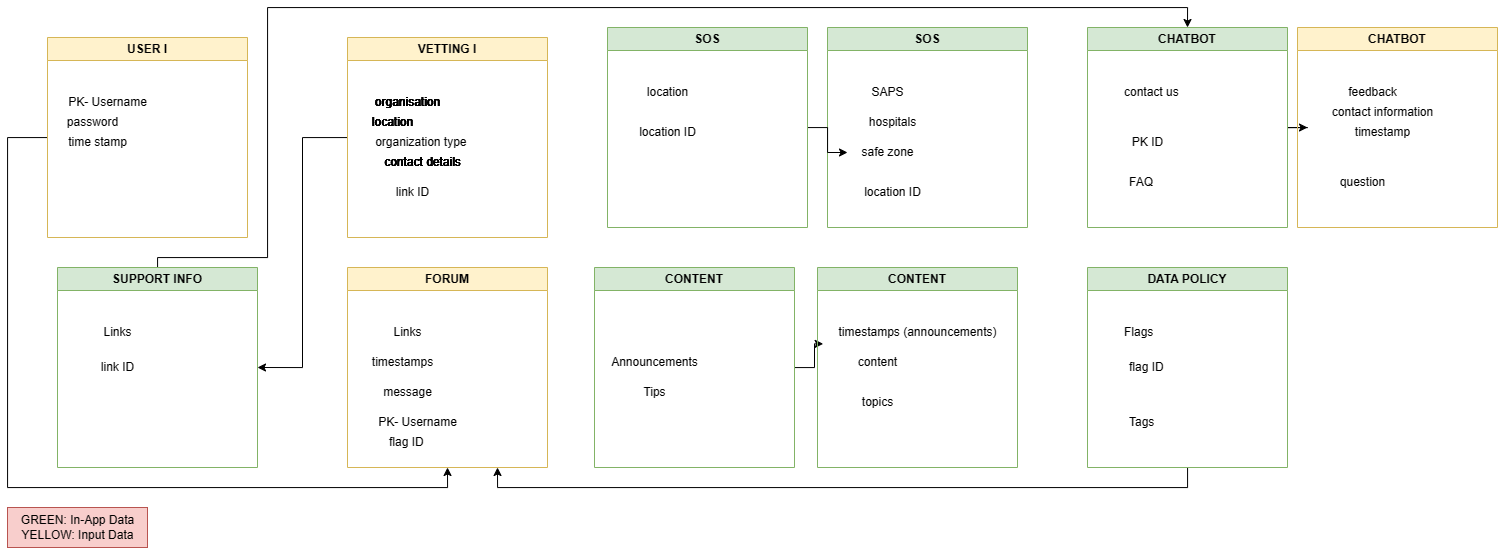

The diagram above was exported from draw.io. Its source (the exported page's mxGraphModel, read from the mxfile embedded in the PNG):
<mxGraphModel dx="1661" dy="677" grid="1" gridSize="10" guides="1" tooltips="1" connect="1" arrows="1" fold="1" page="1" pageScale="1" pageWidth="827" pageHeight="1169" math="0" shadow="0">
  <root>
    <mxCell id="WIyWlLk6GJQsqaUBKTNV-0" />
    <mxCell id="WIyWlLk6GJQsqaUBKTNV-1" parent="WIyWlLk6GJQsqaUBKTNV-0" />
    <mxCell id="6yo70VMg6lP2LdjrL4yp-57" style="edgeStyle=orthogonalEdgeStyle;rounded=0;orthogonalLoop=1;jettySize=auto;html=1;entryX=0.5;entryY=1;entryDx=0;entryDy=0;" parent="WIyWlLk6GJQsqaUBKTNV-1" source="6yo70VMg6lP2LdjrL4yp-1" target="6yo70VMg6lP2LdjrL4yp-25" edge="1">
      <mxGeometry relative="1" as="geometry">
        <Array as="points">
          <mxPoint x="40" y="180" />
          <mxPoint x="40" y="530" />
          <mxPoint x="480" y="530" />
        </Array>
      </mxGeometry>
    </mxCell>
    <mxCell id="6yo70VMg6lP2LdjrL4yp-1" value="USER I" style="swimlane;whiteSpace=wrap;html=1;fillColor=#fff2cc;strokeColor=#d6b656;" parent="WIyWlLk6GJQsqaUBKTNV-1" vertex="1">
      <mxGeometry x="80" y="80" width="200" height="200" as="geometry" />
    </mxCell>
    <mxCell id="6yo70VMg6lP2LdjrL4yp-2" value="PK- Username" style="text;html=1;align=center;verticalAlign=middle;resizable=0;points=[];autosize=1;strokeColor=none;fillColor=none;" parent="6yo70VMg6lP2LdjrL4yp-1" vertex="1">
      <mxGeometry x="10" y="50" width="100" height="30" as="geometry" />
    </mxCell>
    <mxCell id="6yo70VMg6lP2LdjrL4yp-3" value="time stamp" style="text;html=1;align=center;verticalAlign=middle;resizable=0;points=[];autosize=1;strokeColor=none;fillColor=none;" parent="6yo70VMg6lP2LdjrL4yp-1" vertex="1">
      <mxGeometry x="10" y="90" width="80" height="30" as="geometry" />
    </mxCell>
    <mxCell id="6yo70VMg6lP2LdjrL4yp-4" value="password" style="text;html=1;align=center;verticalAlign=middle;resizable=0;points=[];autosize=1;strokeColor=none;fillColor=none;" parent="6yo70VMg6lP2LdjrL4yp-1" vertex="1">
      <mxGeometry x="10" y="70" width="70" height="30" as="geometry" />
    </mxCell>
    <mxCell id="6yo70VMg6lP2LdjrL4yp-72" style="edgeStyle=orthogonalEdgeStyle;rounded=0;orthogonalLoop=1;jettySize=auto;html=1;entryX=1;entryY=0.5;entryDx=0;entryDy=0;" parent="WIyWlLk6GJQsqaUBKTNV-1" source="6yo70VMg6lP2LdjrL4yp-5" target="6yo70VMg6lP2LdjrL4yp-20" edge="1">
      <mxGeometry relative="1" as="geometry" />
    </mxCell>
    <mxCell id="6yo70VMg6lP2LdjrL4yp-5" value="VETTING I" style="swimlane;whiteSpace=wrap;html=1;fillColor=#fff2cc;strokeColor=#d6b656;" parent="WIyWlLk6GJQsqaUBKTNV-1" vertex="1">
      <mxGeometry x="380" y="80" width="200" height="200" as="geometry" />
    </mxCell>
    <mxCell id="6yo70VMg6lP2LdjrL4yp-6" value="organisation" style="text;html=1;align=center;verticalAlign=middle;resizable=0;points=[];autosize=1;strokeColor=none;fillColor=none;" parent="6yo70VMg6lP2LdjrL4yp-5" vertex="1">
      <mxGeometry x="15" y="50" width="90" height="30" as="geometry" />
    </mxCell>
    <mxCell id="6yo70VMg6lP2LdjrL4yp-7" value="organization type&amp;nbsp;" style="text;html=1;align=center;verticalAlign=middle;resizable=0;points=[];autosize=1;strokeColor=none;fillColor=none;" parent="6yo70VMg6lP2LdjrL4yp-5" vertex="1">
      <mxGeometry x="15" y="90" width="120" height="30" as="geometry" />
    </mxCell>
    <mxCell id="6yo70VMg6lP2LdjrL4yp-8" value="location" style="text;html=1;align=center;verticalAlign=middle;resizable=0;points=[];autosize=1;strokeColor=none;fillColor=none;" parent="6yo70VMg6lP2LdjrL4yp-5" vertex="1">
      <mxGeometry x="15" y="70" width="60" height="30" as="geometry" />
    </mxCell>
    <mxCell id="6yo70VMg6lP2LdjrL4yp-9" value="contact details" style="text;html=1;align=center;verticalAlign=middle;resizable=0;points=[];autosize=1;strokeColor=none;fillColor=none;" parent="6yo70VMg6lP2LdjrL4yp-5" vertex="1">
      <mxGeometry x="25" y="110" width="100" height="30" as="geometry" />
    </mxCell>
    <mxCell id="6yo70VMg6lP2LdjrL4yp-58" value="link ID" style="text;html=1;align=center;verticalAlign=middle;resizable=0;points=[];autosize=1;strokeColor=none;fillColor=none;" parent="6yo70VMg6lP2LdjrL4yp-5" vertex="1">
      <mxGeometry x="35" y="140" width="60" height="30" as="geometry" />
    </mxCell>
    <mxCell id="yurnyccXjnJKwhIjf-WH-0" value="organisation" style="text;html=1;align=center;verticalAlign=middle;resizable=0;points=[];autosize=1;strokeColor=none;fillColor=none;" parent="6yo70VMg6lP2LdjrL4yp-5" vertex="1">
      <mxGeometry x="15" y="50" width="90" height="30" as="geometry" />
    </mxCell>
    <mxCell id="yurnyccXjnJKwhIjf-WH-1" value="contact details" style="text;html=1;align=center;verticalAlign=middle;resizable=0;points=[];autosize=1;strokeColor=none;fillColor=none;" parent="6yo70VMg6lP2LdjrL4yp-5" vertex="1">
      <mxGeometry x="25" y="110" width="100" height="30" as="geometry" />
    </mxCell>
    <mxCell id="yurnyccXjnJKwhIjf-WH-2" value="organisation" style="text;html=1;align=center;verticalAlign=middle;resizable=0;points=[];autosize=1;strokeColor=none;fillColor=none;" parent="6yo70VMg6lP2LdjrL4yp-5" vertex="1">
      <mxGeometry x="15" y="50" width="90" height="30" as="geometry" />
    </mxCell>
    <mxCell id="yurnyccXjnJKwhIjf-WH-3" value="contact details" style="text;html=1;align=center;verticalAlign=middle;resizable=0;points=[];autosize=1;strokeColor=none;fillColor=none;" parent="6yo70VMg6lP2LdjrL4yp-5" vertex="1">
      <mxGeometry x="25" y="110" width="100" height="30" as="geometry" />
    </mxCell>
    <mxCell id="yurnyccXjnJKwhIjf-WH-4" value="location" style="text;html=1;align=center;verticalAlign=middle;resizable=0;points=[];autosize=1;strokeColor=none;fillColor=none;" parent="6yo70VMg6lP2LdjrL4yp-5" vertex="1">
      <mxGeometry x="15" y="70" width="60" height="30" as="geometry" />
    </mxCell>
    <mxCell id="yurnyccXjnJKwhIjf-WH-5" value="organisation" style="text;html=1;align=center;verticalAlign=middle;resizable=0;points=[];autosize=1;strokeColor=none;fillColor=none;" parent="6yo70VMg6lP2LdjrL4yp-5" vertex="1">
      <mxGeometry x="15" y="50" width="90" height="30" as="geometry" />
    </mxCell>
    <mxCell id="yurnyccXjnJKwhIjf-WH-6" value="contact details" style="text;html=1;align=center;verticalAlign=middle;resizable=0;points=[];autosize=1;strokeColor=none;fillColor=none;" parent="6yo70VMg6lP2LdjrL4yp-5" vertex="1">
      <mxGeometry x="25" y="110" width="100" height="30" as="geometry" />
    </mxCell>
    <mxCell id="yurnyccXjnJKwhIjf-WH-7" value="location" style="text;html=1;align=center;verticalAlign=middle;resizable=0;points=[];autosize=1;strokeColor=none;fillColor=none;" parent="6yo70VMg6lP2LdjrL4yp-5" vertex="1">
      <mxGeometry x="15" y="70" width="60" height="30" as="geometry" />
    </mxCell>
    <mxCell id="yurnyccXjnJKwhIjf-WH-8" value="organisation" style="text;html=1;align=center;verticalAlign=middle;resizable=0;points=[];autosize=1;strokeColor=none;fillColor=none;" parent="6yo70VMg6lP2LdjrL4yp-5" vertex="1">
      <mxGeometry x="15" y="50" width="90" height="30" as="geometry" />
    </mxCell>
    <mxCell id="yurnyccXjnJKwhIjf-WH-9" value="contact details" style="text;html=1;align=center;verticalAlign=middle;resizable=0;points=[];autosize=1;strokeColor=none;fillColor=none;" parent="6yo70VMg6lP2LdjrL4yp-5" vertex="1">
      <mxGeometry x="25" y="110" width="100" height="30" as="geometry" />
    </mxCell>
    <mxCell id="yurnyccXjnJKwhIjf-WH-10" value="location" style="text;html=1;align=center;verticalAlign=middle;resizable=0;points=[];autosize=1;strokeColor=none;fillColor=none;" parent="6yo70VMg6lP2LdjrL4yp-5" vertex="1">
      <mxGeometry x="15" y="70" width="60" height="30" as="geometry" />
    </mxCell>
    <mxCell id="yurnyccXjnJKwhIjf-WH-11" value="organisation" style="text;html=1;align=center;verticalAlign=middle;resizable=0;points=[];autosize=1;strokeColor=none;fillColor=none;" parent="6yo70VMg6lP2LdjrL4yp-5" vertex="1">
      <mxGeometry x="15" y="50" width="90" height="30" as="geometry" />
    </mxCell>
    <mxCell id="yurnyccXjnJKwhIjf-WH-12" value="contact details" style="text;html=1;align=center;verticalAlign=middle;resizable=0;points=[];autosize=1;strokeColor=none;fillColor=none;" parent="6yo70VMg6lP2LdjrL4yp-5" vertex="1">
      <mxGeometry x="25" y="110" width="100" height="30" as="geometry" />
    </mxCell>
    <mxCell id="yurnyccXjnJKwhIjf-WH-13" value="location" style="text;html=1;align=center;verticalAlign=middle;resizable=0;points=[];autosize=1;strokeColor=none;fillColor=none;" parent="6yo70VMg6lP2LdjrL4yp-5" vertex="1">
      <mxGeometry x="15" y="70" width="60" height="30" as="geometry" />
    </mxCell>
    <mxCell id="yurnyccXjnJKwhIjf-WH-14" value="organisation" style="text;html=1;align=center;verticalAlign=middle;resizable=0;points=[];autosize=1;strokeColor=none;fillColor=none;" parent="6yo70VMg6lP2LdjrL4yp-5" vertex="1">
      <mxGeometry x="15" y="50" width="90" height="30" as="geometry" />
    </mxCell>
    <mxCell id="yurnyccXjnJKwhIjf-WH-16" value="location" style="text;html=1;align=center;verticalAlign=middle;resizable=0;points=[];autosize=1;strokeColor=none;fillColor=none;" parent="6yo70VMg6lP2LdjrL4yp-5" vertex="1">
      <mxGeometry x="15" y="70" width="60" height="30" as="geometry" />
    </mxCell>
    <mxCell id="6yo70VMg6lP2LdjrL4yp-10" value="SOS" style="swimlane;whiteSpace=wrap;html=1;fillColor=#d5e8d4;strokeColor=#82b366;" parent="WIyWlLk6GJQsqaUBKTNV-1" vertex="1">
      <mxGeometry x="860" y="70" width="200" height="200" as="geometry" />
    </mxCell>
    <mxCell id="6yo70VMg6lP2LdjrL4yp-11" value="SAPS" style="text;html=1;align=center;verticalAlign=middle;resizable=0;points=[];autosize=1;strokeColor=none;fillColor=none;" parent="6yo70VMg6lP2LdjrL4yp-10" vertex="1">
      <mxGeometry x="30" y="50" width="60" height="30" as="geometry" />
    </mxCell>
    <mxCell id="6yo70VMg6lP2LdjrL4yp-13" value="hospitals" style="text;html=1;align=center;verticalAlign=middle;resizable=0;points=[];autosize=1;strokeColor=none;fillColor=none;" parent="6yo70VMg6lP2LdjrL4yp-10" vertex="1">
      <mxGeometry x="30" y="80" width="70" height="30" as="geometry" />
    </mxCell>
    <mxCell id="6yo70VMg6lP2LdjrL4yp-14" value="safe zone" style="text;html=1;align=center;verticalAlign=middle;resizable=0;points=[];autosize=1;strokeColor=none;fillColor=none;" parent="6yo70VMg6lP2LdjrL4yp-10" vertex="1">
      <mxGeometry x="20" y="110" width="80" height="30" as="geometry" />
    </mxCell>
    <mxCell id="6yo70VMg6lP2LdjrL4yp-62" value="location ID" style="text;html=1;align=center;verticalAlign=middle;resizable=0;points=[];autosize=1;strokeColor=none;fillColor=none;" parent="6yo70VMg6lP2LdjrL4yp-10" vertex="1">
      <mxGeometry x="25" y="150" width="80" height="30" as="geometry" />
    </mxCell>
    <mxCell id="6yo70VMg6lP2LdjrL4yp-63" value="" style="edgeStyle=orthogonalEdgeStyle;rounded=0;orthogonalLoop=1;jettySize=auto;html=1;" parent="WIyWlLk6GJQsqaUBKTNV-1" source="6yo70VMg6lP2LdjrL4yp-15" target="6yo70VMg6lP2LdjrL4yp-14" edge="1">
      <mxGeometry relative="1" as="geometry" />
    </mxCell>
    <mxCell id="6yo70VMg6lP2LdjrL4yp-15" value="SOS" style="swimlane;whiteSpace=wrap;html=1;fillColor=#d5e8d4;strokeColor=#82b366;" parent="WIyWlLk6GJQsqaUBKTNV-1" vertex="1">
      <mxGeometry x="640" y="70" width="200" height="200" as="geometry" />
    </mxCell>
    <mxCell id="6yo70VMg6lP2LdjrL4yp-16" value="location" style="text;html=1;align=center;verticalAlign=middle;resizable=0;points=[];autosize=1;strokeColor=none;fillColor=none;" parent="6yo70VMg6lP2LdjrL4yp-15" vertex="1">
      <mxGeometry x="30" y="50" width="60" height="30" as="geometry" />
    </mxCell>
    <mxCell id="6yo70VMg6lP2LdjrL4yp-61" value="location ID" style="text;html=1;align=center;verticalAlign=middle;resizable=0;points=[];autosize=1;strokeColor=none;fillColor=none;" parent="6yo70VMg6lP2LdjrL4yp-15" vertex="1">
      <mxGeometry x="20" y="90" width="80" height="30" as="geometry" />
    </mxCell>
    <mxCell id="6yo70VMg6lP2LdjrL4yp-55" style="edgeStyle=orthogonalEdgeStyle;rounded=0;orthogonalLoop=1;jettySize=auto;html=1;entryX=0.5;entryY=0;entryDx=0;entryDy=0;" parent="WIyWlLk6GJQsqaUBKTNV-1" source="6yo70VMg6lP2LdjrL4yp-20" target="6yo70VMg6lP2LdjrL4yp-37" edge="1">
      <mxGeometry relative="1" as="geometry">
        <Array as="points">
          <mxPoint x="190" y="300" />
          <mxPoint x="300" y="300" />
          <mxPoint x="300" y="50" />
          <mxPoint x="1220" y="50" />
        </Array>
      </mxGeometry>
    </mxCell>
    <mxCell id="6yo70VMg6lP2LdjrL4yp-20" value="SUPPORT INFO" style="swimlane;whiteSpace=wrap;html=1;fillColor=#d5e8d4;strokeColor=#82b366;" parent="WIyWlLk6GJQsqaUBKTNV-1" vertex="1">
      <mxGeometry x="90" y="310" width="200" height="200" as="geometry" />
    </mxCell>
    <mxCell id="6yo70VMg6lP2LdjrL4yp-21" value="Links" style="text;html=1;align=center;verticalAlign=middle;resizable=0;points=[];autosize=1;strokeColor=none;fillColor=none;" parent="6yo70VMg6lP2LdjrL4yp-20" vertex="1">
      <mxGeometry x="35" y="50" width="50" height="30" as="geometry" />
    </mxCell>
    <mxCell id="6yo70VMg6lP2LdjrL4yp-53" value="link ID" style="text;html=1;align=center;verticalAlign=middle;resizable=0;points=[];autosize=1;strokeColor=none;fillColor=none;" parent="6yo70VMg6lP2LdjrL4yp-20" vertex="1">
      <mxGeometry x="30" y="85" width="60" height="30" as="geometry" />
    </mxCell>
    <mxCell id="6yo70VMg6lP2LdjrL4yp-25" value="FORUM" style="swimlane;whiteSpace=wrap;html=1;fillColor=#fff2cc;strokeColor=#d6b656;" parent="WIyWlLk6GJQsqaUBKTNV-1" vertex="1">
      <mxGeometry x="380" y="310" width="200" height="200" as="geometry" />
    </mxCell>
    <mxCell id="6yo70VMg6lP2LdjrL4yp-26" value="Links" style="text;html=1;align=center;verticalAlign=middle;resizable=0;points=[];autosize=1;strokeColor=none;fillColor=none;" parent="6yo70VMg6lP2LdjrL4yp-25" vertex="1">
      <mxGeometry x="35" y="50" width="50" height="30" as="geometry" />
    </mxCell>
    <mxCell id="6yo70VMg6lP2LdjrL4yp-27" value="timestamps" style="text;html=1;align=center;verticalAlign=middle;resizable=0;points=[];autosize=1;strokeColor=none;fillColor=none;" parent="6yo70VMg6lP2LdjrL4yp-25" vertex="1">
      <mxGeometry x="15" y="80" width="80" height="30" as="geometry" />
    </mxCell>
    <mxCell id="6yo70VMg6lP2LdjrL4yp-28" value="message" style="text;html=1;align=center;verticalAlign=middle;resizable=0;points=[];autosize=1;strokeColor=none;fillColor=none;" parent="6yo70VMg6lP2LdjrL4yp-25" vertex="1">
      <mxGeometry x="25" y="110" width="70" height="30" as="geometry" />
    </mxCell>
    <mxCell id="6yo70VMg6lP2LdjrL4yp-56" value="PK- Username" style="text;html=1;align=center;verticalAlign=middle;resizable=0;points=[];autosize=1;strokeColor=none;fillColor=none;" parent="6yo70VMg6lP2LdjrL4yp-25" vertex="1">
      <mxGeometry x="20" y="140" width="100" height="30" as="geometry" />
    </mxCell>
    <mxCell id="6yo70VMg6lP2LdjrL4yp-68" value="flag ID" style="text;html=1;align=left;verticalAlign=middle;resizable=0;points=[];autosize=1;strokeColor=none;fillColor=none;" parent="6yo70VMg6lP2LdjrL4yp-25" vertex="1">
      <mxGeometry x="40" y="160" width="60" height="30" as="geometry" />
    </mxCell>
    <mxCell id="6yo70VMg6lP2LdjrL4yp-64" style="edgeStyle=orthogonalEdgeStyle;rounded=0;orthogonalLoop=1;jettySize=auto;html=1;entryX=-0.024;entryY=0.878;entryDx=0;entryDy=0;entryPerimeter=0;" parent="WIyWlLk6GJQsqaUBKTNV-1" source="6yo70VMg6lP2LdjrL4yp-29" target="6yo70VMg6lP2LdjrL4yp-34" edge="1">
      <mxGeometry relative="1" as="geometry" />
    </mxCell>
    <mxCell id="6yo70VMg6lP2LdjrL4yp-29" value="CONTENT" style="swimlane;whiteSpace=wrap;html=1;fillColor=#d5e8d4;strokeColor=#82b366;" parent="WIyWlLk6GJQsqaUBKTNV-1" vertex="1">
      <mxGeometry x="627" y="310" width="200" height="200" as="geometry" />
    </mxCell>
    <mxCell id="6yo70VMg6lP2LdjrL4yp-31" value="Announcements" style="text;html=1;align=center;verticalAlign=middle;resizable=0;points=[];autosize=1;strokeColor=none;fillColor=none;" parent="6yo70VMg6lP2LdjrL4yp-29" vertex="1">
      <mxGeometry x="5" y="80" width="110" height="30" as="geometry" />
    </mxCell>
    <mxCell id="6yo70VMg6lP2LdjrL4yp-32" value="Tips" style="text;html=1;align=center;verticalAlign=middle;resizable=0;points=[];autosize=1;strokeColor=none;fillColor=none;" parent="6yo70VMg6lP2LdjrL4yp-29" vertex="1">
      <mxGeometry x="35" y="110" width="50" height="30" as="geometry" />
    </mxCell>
    <mxCell id="6yo70VMg6lP2LdjrL4yp-33" value="CONTENT" style="swimlane;whiteSpace=wrap;html=1;fillColor=#d5e8d4;strokeColor=#82b366;" parent="WIyWlLk6GJQsqaUBKTNV-1" vertex="1">
      <mxGeometry x="850" y="310" width="200" height="200" as="geometry" />
    </mxCell>
    <mxCell id="6yo70VMg6lP2LdjrL4yp-34" value="timestamps (announcements)" style="text;html=1;align=center;verticalAlign=middle;resizable=0;points=[];autosize=1;strokeColor=none;fillColor=none;" parent="6yo70VMg6lP2LdjrL4yp-33" vertex="1">
      <mxGeometry x="10" y="50" width="180" height="30" as="geometry" />
    </mxCell>
    <mxCell id="6yo70VMg6lP2LdjrL4yp-35" value="content" style="text;html=1;align=center;verticalAlign=middle;resizable=0;points=[];autosize=1;strokeColor=none;fillColor=none;" parent="6yo70VMg6lP2LdjrL4yp-33" vertex="1">
      <mxGeometry x="30" y="80" width="60" height="30" as="geometry" />
    </mxCell>
    <mxCell id="6yo70VMg6lP2LdjrL4yp-65" value="topics" style="text;html=1;align=center;verticalAlign=middle;resizable=0;points=[];autosize=1;strokeColor=none;fillColor=none;" parent="6yo70VMg6lP2LdjrL4yp-33" vertex="1">
      <mxGeometry x="35" y="120" width="50" height="30" as="geometry" />
    </mxCell>
    <mxCell id="6yo70VMg6lP2LdjrL4yp-70" style="edgeStyle=orthogonalEdgeStyle;rounded=0;orthogonalLoop=1;jettySize=auto;html=1;" parent="WIyWlLk6GJQsqaUBKTNV-1" source="6yo70VMg6lP2LdjrL4yp-37" edge="1">
      <mxGeometry relative="1" as="geometry">
        <mxPoint x="1340" y="170" as="targetPoint" />
      </mxGeometry>
    </mxCell>
    <mxCell id="6yo70VMg6lP2LdjrL4yp-37" value="CHATBOT" style="swimlane;whiteSpace=wrap;html=1;fillColor=#d5e8d4;strokeColor=#82b366;align=center;" parent="WIyWlLk6GJQsqaUBKTNV-1" vertex="1">
      <mxGeometry x="1120" y="70" width="200" height="200" as="geometry" />
    </mxCell>
    <mxCell id="6yo70VMg6lP2LdjrL4yp-41" value="contact us" style="text;html=1;align=left;verticalAlign=middle;resizable=0;points=[];autosize=1;strokeColor=none;fillColor=none;" parent="6yo70VMg6lP2LdjrL4yp-37" vertex="1">
      <mxGeometry x="35" y="50" width="80" height="30" as="geometry" />
    </mxCell>
    <mxCell id="6yo70VMg6lP2LdjrL4yp-30" value="FAQ" style="text;html=1;align=left;verticalAlign=middle;resizable=0;points=[];autosize=1;strokeColor=none;fillColor=none;" parent="6yo70VMg6lP2LdjrL4yp-37" vertex="1">
      <mxGeometry x="40" y="140" width="50" height="30" as="geometry" />
    </mxCell>
    <mxCell id="6yo70VMg6lP2LdjrL4yp-54" value="PK ID" style="text;html=1;align=center;verticalAlign=middle;resizable=0;points=[];autosize=1;strokeColor=none;fillColor=none;" parent="6yo70VMg6lP2LdjrL4yp-37" vertex="1">
      <mxGeometry x="35" y="100" width="50" height="30" as="geometry" />
    </mxCell>
    <mxCell id="6yo70VMg6lP2LdjrL4yp-42" value="CHATBOT" style="swimlane;whiteSpace=wrap;html=1;fillColor=#fff2cc;strokeColor=#d6b656;" parent="WIyWlLk6GJQsqaUBKTNV-1" vertex="1">
      <mxGeometry x="1330" y="70" width="200" height="200" as="geometry" />
    </mxCell>
    <mxCell id="6yo70VMg6lP2LdjrL4yp-43" value="feedback" style="text;html=1;align=center;verticalAlign=middle;resizable=0;points=[];autosize=1;strokeColor=none;fillColor=none;" parent="6yo70VMg6lP2LdjrL4yp-42" vertex="1">
      <mxGeometry x="40" y="50" width="70" height="30" as="geometry" />
    </mxCell>
    <mxCell id="6yo70VMg6lP2LdjrL4yp-44" value="question" style="text;html=1;align=center;verticalAlign=middle;resizable=0;points=[];autosize=1;strokeColor=none;fillColor=none;" parent="6yo70VMg6lP2LdjrL4yp-42" vertex="1">
      <mxGeometry x="30" y="140" width="70" height="30" as="geometry" />
    </mxCell>
    <mxCell id="6yo70VMg6lP2LdjrL4yp-45" value="contact information" style="text;html=1;align=center;verticalAlign=middle;resizable=0;points=[];autosize=1;strokeColor=none;fillColor=none;" parent="6yo70VMg6lP2LdjrL4yp-42" vertex="1">
      <mxGeometry x="25" y="70" width="120" height="30" as="geometry" />
    </mxCell>
    <mxCell id="6yo70VMg6lP2LdjrL4yp-49" value="timestamp" style="text;html=1;align=center;verticalAlign=middle;resizable=0;points=[];autosize=1;strokeColor=none;fillColor=none;" parent="6yo70VMg6lP2LdjrL4yp-42" vertex="1">
      <mxGeometry x="45" y="90" width="80" height="30" as="geometry" />
    </mxCell>
    <mxCell id="6yo70VMg6lP2LdjrL4yp-69" style="edgeStyle=orthogonalEdgeStyle;rounded=0;orthogonalLoop=1;jettySize=auto;html=1;entryX=0.75;entryY=1;entryDx=0;entryDy=0;" parent="WIyWlLk6GJQsqaUBKTNV-1" source="6yo70VMg6lP2LdjrL4yp-50" target="6yo70VMg6lP2LdjrL4yp-25" edge="1">
      <mxGeometry relative="1" as="geometry">
        <Array as="points">
          <mxPoint x="1220" y="530" />
          <mxPoint x="530" y="530" />
        </Array>
      </mxGeometry>
    </mxCell>
    <mxCell id="6yo70VMg6lP2LdjrL4yp-50" value="DATA POLICY" style="swimlane;whiteSpace=wrap;html=1;fillColor=#d5e8d4;strokeColor=#82b366;align=center;" parent="WIyWlLk6GJQsqaUBKTNV-1" vertex="1">
      <mxGeometry x="1120" y="310" width="200" height="200" as="geometry" />
    </mxCell>
    <mxCell id="6yo70VMg6lP2LdjrL4yp-51" value="Flags" style="text;html=1;align=left;verticalAlign=middle;resizable=0;points=[];autosize=1;strokeColor=none;fillColor=none;" parent="6yo70VMg6lP2LdjrL4yp-50" vertex="1">
      <mxGeometry x="35" y="50" width="50" height="30" as="geometry" />
    </mxCell>
    <mxCell id="6yo70VMg6lP2LdjrL4yp-52" value="Tags" style="text;html=1;align=left;verticalAlign=middle;resizable=0;points=[];autosize=1;strokeColor=none;fillColor=none;" parent="6yo70VMg6lP2LdjrL4yp-50" vertex="1">
      <mxGeometry x="40" y="140" width="50" height="30" as="geometry" />
    </mxCell>
    <mxCell id="6yo70VMg6lP2LdjrL4yp-67" value="flag ID" style="text;html=1;align=left;verticalAlign=middle;resizable=0;points=[];autosize=1;strokeColor=none;fillColor=none;" parent="6yo70VMg6lP2LdjrL4yp-50" vertex="1">
      <mxGeometry x="40" y="85" width="60" height="30" as="geometry" />
    </mxCell>
    <mxCell id="yurnyccXjnJKwhIjf-WH-17" value="GREEN: In-App Data&lt;br&gt;YELLOW: Input Data" style="text;html=1;align=center;verticalAlign=middle;resizable=0;points=[];autosize=1;strokeColor=#b85450;fillColor=#f8cecc;" parent="WIyWlLk6GJQsqaUBKTNV-1" vertex="1">
      <mxGeometry x="40" y="550" width="140" height="40" as="geometry" />
    </mxCell>
  </root>
</mxGraphModel>